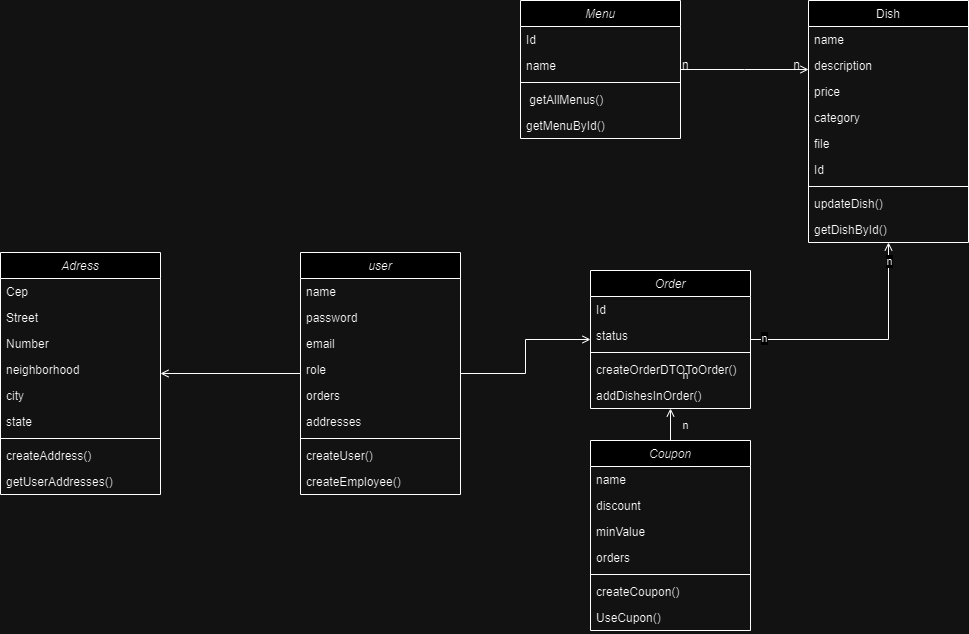

The diagram above was exported from draw.io. Its source (the exported page's mxGraphModel, read from the mxfile embedded in the PNG):
<mxGraphModel dx="2261" dy="818" grid="1" gridSize="10" guides="1" tooltips="1" connect="1" arrows="1" fold="1" page="1" pageScale="1" pageWidth="827" pageHeight="1169" math="0" shadow="0">
  <root>
    <mxCell id="WIyWlLk6GJQsqaUBKTNV-0" />
    <mxCell id="WIyWlLk6GJQsqaUBKTNV-1" parent="WIyWlLk6GJQsqaUBKTNV-0" />
    <mxCell id="zkfFHV4jXpPFQw0GAbJ--0" value="Menu" style="swimlane;fontStyle=2;align=center;verticalAlign=top;childLayout=stackLayout;horizontal=1;startSize=26;horizontalStack=0;resizeParent=1;resizeLast=0;collapsible=1;marginBottom=0;rounded=0;shadow=0;strokeWidth=1;" parent="WIyWlLk6GJQsqaUBKTNV-1" vertex="1">
      <mxGeometry x="220" y="120" width="160" height="138" as="geometry">
        <mxRectangle x="230" y="140" width="160" height="26" as="alternateBounds" />
      </mxGeometry>
    </mxCell>
    <mxCell id="zkfFHV4jXpPFQw0GAbJ--1" value="Id" style="text;align=left;verticalAlign=top;spacingLeft=4;spacingRight=4;overflow=hidden;rotatable=0;points=[[0,0.5],[1,0.5]];portConstraint=eastwest;" parent="zkfFHV4jXpPFQw0GAbJ--0" vertex="1">
      <mxGeometry y="26" width="160" height="26" as="geometry" />
    </mxCell>
    <mxCell id="zkfFHV4jXpPFQw0GAbJ--2" value="name" style="text;align=left;verticalAlign=top;spacingLeft=4;spacingRight=4;overflow=hidden;rotatable=0;points=[[0,0.5],[1,0.5]];portConstraint=eastwest;rounded=0;shadow=0;html=0;" parent="zkfFHV4jXpPFQw0GAbJ--0" vertex="1">
      <mxGeometry y="52" width="160" height="26" as="geometry" />
    </mxCell>
    <mxCell id="zkfFHV4jXpPFQw0GAbJ--4" value="" style="line;html=1;strokeWidth=1;align=left;verticalAlign=middle;spacingTop=-1;spacingLeft=3;spacingRight=3;rotatable=0;labelPosition=right;points=[];portConstraint=eastwest;" parent="zkfFHV4jXpPFQw0GAbJ--0" vertex="1">
      <mxGeometry y="78" width="160" height="8" as="geometry" />
    </mxCell>
    <mxCell id="yz8SawtaHspBrBkRiZg0-0" value=" getAllMenus()" style="text;align=left;verticalAlign=top;spacingLeft=4;spacingRight=4;overflow=hidden;rotatable=0;points=[[0,0.5],[1,0.5]];portConstraint=eastwest;rounded=0;shadow=0;html=0;" parent="zkfFHV4jXpPFQw0GAbJ--0" vertex="1">
      <mxGeometry y="86" width="160" height="26" as="geometry" />
    </mxCell>
    <mxCell id="yz8SawtaHspBrBkRiZg0-1" value="getMenuById()" style="text;align=left;verticalAlign=top;spacingLeft=4;spacingRight=4;overflow=hidden;rotatable=0;points=[[0,0.5],[1,0.5]];portConstraint=eastwest;rounded=0;shadow=0;html=0;" parent="zkfFHV4jXpPFQw0GAbJ--0" vertex="1">
      <mxGeometry y="112" width="160" height="26" as="geometry" />
    </mxCell>
    <mxCell id="zkfFHV4jXpPFQw0GAbJ--17" value="Dish" style="swimlane;fontStyle=0;align=center;verticalAlign=top;childLayout=stackLayout;horizontal=1;startSize=26;horizontalStack=0;resizeParent=1;resizeLast=0;collapsible=1;marginBottom=0;rounded=0;shadow=0;strokeWidth=1;" parent="WIyWlLk6GJQsqaUBKTNV-1" vertex="1">
      <mxGeometry x="508" y="120" width="160" height="242" as="geometry">
        <mxRectangle x="550" y="140" width="160" height="26" as="alternateBounds" />
      </mxGeometry>
    </mxCell>
    <mxCell id="zkfFHV4jXpPFQw0GAbJ--18" value="name" style="text;align=left;verticalAlign=top;spacingLeft=4;spacingRight=4;overflow=hidden;rotatable=0;points=[[0,0.5],[1,0.5]];portConstraint=eastwest;" parent="zkfFHV4jXpPFQw0GAbJ--17" vertex="1">
      <mxGeometry y="26" width="160" height="26" as="geometry" />
    </mxCell>
    <mxCell id="zkfFHV4jXpPFQw0GAbJ--19" value="description" style="text;align=left;verticalAlign=top;spacingLeft=4;spacingRight=4;overflow=hidden;rotatable=0;points=[[0,0.5],[1,0.5]];portConstraint=eastwest;rounded=0;shadow=0;html=0;" parent="zkfFHV4jXpPFQw0GAbJ--17" vertex="1">
      <mxGeometry y="52" width="160" height="26" as="geometry" />
    </mxCell>
    <mxCell id="zkfFHV4jXpPFQw0GAbJ--20" value="price" style="text;align=left;verticalAlign=top;spacingLeft=4;spacingRight=4;overflow=hidden;rotatable=0;points=[[0,0.5],[1,0.5]];portConstraint=eastwest;rounded=0;shadow=0;html=0;" parent="zkfFHV4jXpPFQw0GAbJ--17" vertex="1">
      <mxGeometry y="78" width="160" height="26" as="geometry" />
    </mxCell>
    <mxCell id="zkfFHV4jXpPFQw0GAbJ--21" value="category" style="text;align=left;verticalAlign=top;spacingLeft=4;spacingRight=4;overflow=hidden;rotatable=0;points=[[0,0.5],[1,0.5]];portConstraint=eastwest;rounded=0;shadow=0;html=0;" parent="zkfFHV4jXpPFQw0GAbJ--17" vertex="1">
      <mxGeometry y="104" width="160" height="26" as="geometry" />
    </mxCell>
    <mxCell id="tOF6AgqNOwWD69U9_YTb-8" value="file" style="text;align=left;verticalAlign=top;spacingLeft=4;spacingRight=4;overflow=hidden;rotatable=0;points=[[0,0.5],[1,0.5]];portConstraint=eastwest;rounded=0;shadow=0;html=0;" parent="zkfFHV4jXpPFQw0GAbJ--17" vertex="1">
      <mxGeometry y="130" width="160" height="26" as="geometry" />
    </mxCell>
    <mxCell id="zkfFHV4jXpPFQw0GAbJ--22" value="Id" style="text;align=left;verticalAlign=top;spacingLeft=4;spacingRight=4;overflow=hidden;rotatable=0;points=[[0,0.5],[1,0.5]];portConstraint=eastwest;rounded=0;shadow=0;html=0;" parent="zkfFHV4jXpPFQw0GAbJ--17" vertex="1">
      <mxGeometry y="156" width="160" height="26" as="geometry" />
    </mxCell>
    <mxCell id="zkfFHV4jXpPFQw0GAbJ--23" value="" style="line;html=1;strokeWidth=1;align=left;verticalAlign=middle;spacingTop=-1;spacingLeft=3;spacingRight=3;rotatable=0;labelPosition=right;points=[];portConstraint=eastwest;" parent="zkfFHV4jXpPFQw0GAbJ--17" vertex="1">
      <mxGeometry y="182" width="160" height="8" as="geometry" />
    </mxCell>
    <mxCell id="yz8SawtaHspBrBkRiZg0-2" value="updateDish()" style="text;align=left;verticalAlign=top;spacingLeft=4;spacingRight=4;overflow=hidden;rotatable=0;points=[[0,0.5],[1,0.5]];portConstraint=eastwest;rounded=0;shadow=0;html=0;" parent="zkfFHV4jXpPFQw0GAbJ--17" vertex="1">
      <mxGeometry y="190" width="160" height="26" as="geometry" />
    </mxCell>
    <mxCell id="yz8SawtaHspBrBkRiZg0-3" value="getDishById()" style="text;align=left;verticalAlign=top;spacingLeft=4;spacingRight=4;overflow=hidden;rotatable=0;points=[[0,0.5],[1,0.5]];portConstraint=eastwest;rounded=0;shadow=0;html=0;" parent="zkfFHV4jXpPFQw0GAbJ--17" vertex="1">
      <mxGeometry y="216" width="160" height="26" as="geometry" />
    </mxCell>
    <mxCell id="zkfFHV4jXpPFQw0GAbJ--26" value="" style="endArrow=open;shadow=0;strokeWidth=1;rounded=0;endFill=1;edgeStyle=elbowEdgeStyle;elbow=vertical;" parent="WIyWlLk6GJQsqaUBKTNV-1" source="zkfFHV4jXpPFQw0GAbJ--0" target="zkfFHV4jXpPFQw0GAbJ--17" edge="1">
      <mxGeometry x="0.5" y="41" relative="1" as="geometry">
        <mxPoint x="380" y="192" as="sourcePoint" />
        <mxPoint x="540" y="192" as="targetPoint" />
        <mxPoint x="-40" y="32" as="offset" />
      </mxGeometry>
    </mxCell>
    <mxCell id="zkfFHV4jXpPFQw0GAbJ--27" value="n" style="resizable=0;align=left;verticalAlign=bottom;labelBackgroundColor=none;fontSize=12;" parent="zkfFHV4jXpPFQw0GAbJ--26" connectable="0" vertex="1">
      <mxGeometry x="-1" relative="1" as="geometry">
        <mxPoint y="4" as="offset" />
      </mxGeometry>
    </mxCell>
    <mxCell id="zkfFHV4jXpPFQw0GAbJ--28" value="n" style="resizable=0;align=right;verticalAlign=bottom;labelBackgroundColor=none;fontSize=12;" parent="zkfFHV4jXpPFQw0GAbJ--26" connectable="0" vertex="1">
      <mxGeometry x="1" relative="1" as="geometry">
        <mxPoint x="-7" y="4" as="offset" />
      </mxGeometry>
    </mxCell>
    <mxCell id="tOF6AgqNOwWD69U9_YTb-5" style="edgeStyle=orthogonalEdgeStyle;shape=connector;rounded=0;orthogonalLoop=1;jettySize=auto;html=1;labelBackgroundColor=default;strokeColor=default;fontFamily=Helvetica;fontSize=11;fontColor=default;endArrow=open;endFill=0;" parent="WIyWlLk6GJQsqaUBKTNV-1" source="tOF6AgqNOwWD69U9_YTb-0" target="zkfFHV4jXpPFQw0GAbJ--17" edge="1">
      <mxGeometry relative="1" as="geometry" />
    </mxCell>
    <mxCell id="tOF6AgqNOwWD69U9_YTb-6" value="n" style="edgeLabel;html=1;align=center;verticalAlign=middle;resizable=0;points=[];fontSize=11;fontFamily=Helvetica;fontColor=default;" parent="tOF6AgqNOwWD69U9_YTb-5" connectable="0" vertex="1">
      <mxGeometry x="-0.8927" y="2" relative="1" as="geometry">
        <mxPoint as="offset" />
      </mxGeometry>
    </mxCell>
    <mxCell id="tOF6AgqNOwWD69U9_YTb-7" value="n" style="edgeLabel;html=1;align=center;verticalAlign=middle;resizable=0;points=[];fontSize=11;fontFamily=Helvetica;fontColor=default;" parent="tOF6AgqNOwWD69U9_YTb-5" connectable="0" vertex="1">
      <mxGeometry x="0.8467" relative="1" as="geometry">
        <mxPoint as="offset" />
      </mxGeometry>
    </mxCell>
    <mxCell id="tOF6AgqNOwWD69U9_YTb-0" value="Order" style="swimlane;fontStyle=2;align=center;verticalAlign=top;childLayout=stackLayout;horizontal=1;startSize=26;horizontalStack=0;resizeParent=1;resizeLast=0;collapsible=1;marginBottom=0;rounded=0;shadow=0;strokeWidth=1;" parent="WIyWlLk6GJQsqaUBKTNV-1" vertex="1">
      <mxGeometry x="290" y="390" width="160" height="138" as="geometry">
        <mxRectangle x="230" y="140" width="160" height="26" as="alternateBounds" />
      </mxGeometry>
    </mxCell>
    <mxCell id="tOF6AgqNOwWD69U9_YTb-1" value="Id" style="text;align=left;verticalAlign=top;spacingLeft=4;spacingRight=4;overflow=hidden;rotatable=0;points=[[0,0.5],[1,0.5]];portConstraint=eastwest;" parent="tOF6AgqNOwWD69U9_YTb-0" vertex="1">
      <mxGeometry y="26" width="160" height="26" as="geometry" />
    </mxCell>
    <mxCell id="tOF6AgqNOwWD69U9_YTb-2" value="status" style="text;align=left;verticalAlign=top;spacingLeft=4;spacingRight=4;overflow=hidden;rotatable=0;points=[[0,0.5],[1,0.5]];portConstraint=eastwest;rounded=0;shadow=0;html=0;" parent="tOF6AgqNOwWD69U9_YTb-0" vertex="1">
      <mxGeometry y="52" width="160" height="26" as="geometry" />
    </mxCell>
    <mxCell id="tOF6AgqNOwWD69U9_YTb-3" value="" style="line;html=1;strokeWidth=1;align=left;verticalAlign=middle;spacingTop=-1;spacingLeft=3;spacingRight=3;rotatable=0;labelPosition=right;points=[];portConstraint=eastwest;" parent="tOF6AgqNOwWD69U9_YTb-0" vertex="1">
      <mxGeometry y="78" width="160" height="8" as="geometry" />
    </mxCell>
    <mxCell id="yz8SawtaHspBrBkRiZg0-4" value="createOrderDTOToOrder()" style="text;align=left;verticalAlign=top;spacingLeft=4;spacingRight=4;overflow=hidden;rotatable=0;points=[[0,0.5],[1,0.5]];portConstraint=eastwest;rounded=0;shadow=0;html=0;" parent="tOF6AgqNOwWD69U9_YTb-0" vertex="1">
      <mxGeometry y="86" width="160" height="26" as="geometry" />
    </mxCell>
    <mxCell id="yz8SawtaHspBrBkRiZg0-5" value="addDishesInOrder()" style="text;align=left;verticalAlign=top;spacingLeft=4;spacingRight=4;overflow=hidden;rotatable=0;points=[[0,0.5],[1,0.5]];portConstraint=eastwest;rounded=0;shadow=0;html=0;" parent="tOF6AgqNOwWD69U9_YTb-0" vertex="1">
      <mxGeometry y="112" width="160" height="26" as="geometry" />
    </mxCell>
    <mxCell id="tOF6AgqNOwWD69U9_YTb-15" style="edgeStyle=orthogonalEdgeStyle;shape=connector;rounded=0;orthogonalLoop=1;jettySize=auto;html=1;entryX=0.5;entryY=1;entryDx=0;entryDy=0;labelBackgroundColor=default;strokeColor=default;fontFamily=Helvetica;fontSize=11;fontColor=default;endArrow=open;endFill=0;" parent="WIyWlLk6GJQsqaUBKTNV-1" source="tOF6AgqNOwWD69U9_YTb-9" target="tOF6AgqNOwWD69U9_YTb-0" edge="1">
      <mxGeometry relative="1" as="geometry" />
    </mxCell>
    <mxCell id="tOF6AgqNOwWD69U9_YTb-9" value="Coupon" style="swimlane;fontStyle=2;align=center;verticalAlign=top;childLayout=stackLayout;horizontal=1;startSize=26;horizontalStack=0;resizeParent=1;resizeLast=0;collapsible=1;marginBottom=0;rounded=0;shadow=0;strokeWidth=1;" parent="WIyWlLk6GJQsqaUBKTNV-1" vertex="1">
      <mxGeometry x="290" y="560" width="160" height="190" as="geometry">
        <mxRectangle x="230" y="140" width="160" height="26" as="alternateBounds" />
      </mxGeometry>
    </mxCell>
    <mxCell id="tOF6AgqNOwWD69U9_YTb-10" value="name" style="text;align=left;verticalAlign=top;spacingLeft=4;spacingRight=4;overflow=hidden;rotatable=0;points=[[0,0.5],[1,0.5]];portConstraint=eastwest;" parent="tOF6AgqNOwWD69U9_YTb-9" vertex="1">
      <mxGeometry y="26" width="160" height="26" as="geometry" />
    </mxCell>
    <mxCell id="tOF6AgqNOwWD69U9_YTb-11" value="discount" style="text;align=left;verticalAlign=top;spacingLeft=4;spacingRight=4;overflow=hidden;rotatable=0;points=[[0,0.5],[1,0.5]];portConstraint=eastwest;rounded=0;shadow=0;html=0;" parent="tOF6AgqNOwWD69U9_YTb-9" vertex="1">
      <mxGeometry y="52" width="160" height="26" as="geometry" />
    </mxCell>
    <mxCell id="tOF6AgqNOwWD69U9_YTb-14" value="minValue" style="text;align=left;verticalAlign=top;spacingLeft=4;spacingRight=4;overflow=hidden;rotatable=0;points=[[0,0.5],[1,0.5]];portConstraint=eastwest;rounded=0;shadow=0;html=0;" parent="tOF6AgqNOwWD69U9_YTb-9" vertex="1">
      <mxGeometry y="78" width="160" height="26" as="geometry" />
    </mxCell>
    <mxCell id="tOF6AgqNOwWD69U9_YTb-13" value="orders" style="text;align=left;verticalAlign=top;spacingLeft=4;spacingRight=4;overflow=hidden;rotatable=0;points=[[0,0.5],[1,0.5]];portConstraint=eastwest;rounded=0;shadow=0;html=0;" parent="tOF6AgqNOwWD69U9_YTb-9" vertex="1">
      <mxGeometry y="104" width="160" height="26" as="geometry" />
    </mxCell>
    <mxCell id="tOF6AgqNOwWD69U9_YTb-12" value="" style="line;html=1;strokeWidth=1;align=left;verticalAlign=middle;spacingTop=-1;spacingLeft=3;spacingRight=3;rotatable=0;labelPosition=right;points=[];portConstraint=eastwest;" parent="tOF6AgqNOwWD69U9_YTb-9" vertex="1">
      <mxGeometry y="130" width="160" height="8" as="geometry" />
    </mxCell>
    <mxCell id="yz8SawtaHspBrBkRiZg0-6" value="createCoupon()" style="text;align=left;verticalAlign=top;spacingLeft=4;spacingRight=4;overflow=hidden;rotatable=0;points=[[0,0.5],[1,0.5]];portConstraint=eastwest;rounded=0;shadow=0;html=0;" parent="tOF6AgqNOwWD69U9_YTb-9" vertex="1">
      <mxGeometry y="138" width="160" height="26" as="geometry" />
    </mxCell>
    <mxCell id="yz8SawtaHspBrBkRiZg0-7" value="UseCupon()" style="text;align=left;verticalAlign=top;spacingLeft=4;spacingRight=4;overflow=hidden;rotatable=0;points=[[0,0.5],[1,0.5]];portConstraint=eastwest;rounded=0;shadow=0;html=0;" parent="tOF6AgqNOwWD69U9_YTb-9" vertex="1">
      <mxGeometry y="164" width="160" height="26" as="geometry" />
    </mxCell>
    <mxCell id="tOF6AgqNOwWD69U9_YTb-16" value="n" style="text;html=1;align=center;verticalAlign=middle;resizable=0;points=[];autosize=1;strokeColor=none;fillColor=none;fontSize=11;fontFamily=Helvetica;fontColor=default;" parent="WIyWlLk6GJQsqaUBKTNV-1" vertex="1">
      <mxGeometry x="370" y="530" width="30" height="30" as="geometry" />
    </mxCell>
    <mxCell id="tOF6AgqNOwWD69U9_YTb-17" value="n" style="text;html=1;align=center;verticalAlign=middle;resizable=0;points=[];autosize=1;strokeColor=none;fillColor=none;fontSize=11;fontFamily=Helvetica;fontColor=default;" parent="WIyWlLk6GJQsqaUBKTNV-1" vertex="1">
      <mxGeometry x="370" y="480" width="30" height="30" as="geometry" />
    </mxCell>
    <mxCell id="tOF6AgqNOwWD69U9_YTb-24" style="edgeStyle=orthogonalEdgeStyle;shape=connector;rounded=0;orthogonalLoop=1;jettySize=auto;html=1;labelBackgroundColor=default;strokeColor=default;fontFamily=Helvetica;fontSize=11;fontColor=default;endArrow=open;endFill=0;" parent="WIyWlLk6GJQsqaUBKTNV-1" source="tOF6AgqNOwWD69U9_YTb-18" target="tOF6AgqNOwWD69U9_YTb-0" edge="1">
      <mxGeometry relative="1" as="geometry" />
    </mxCell>
    <mxCell id="tOF6AgqNOwWD69U9_YTb-36" style="edgeStyle=orthogonalEdgeStyle;shape=connector;rounded=0;orthogonalLoop=1;jettySize=auto;html=1;labelBackgroundColor=default;strokeColor=default;fontFamily=Helvetica;fontSize=11;fontColor=default;endArrow=open;endFill=0;" parent="WIyWlLk6GJQsqaUBKTNV-1" source="tOF6AgqNOwWD69U9_YTb-18" target="tOF6AgqNOwWD69U9_YTb-28" edge="1">
      <mxGeometry relative="1" as="geometry" />
    </mxCell>
    <mxCell id="tOF6AgqNOwWD69U9_YTb-18" value="user" style="swimlane;fontStyle=2;align=center;verticalAlign=top;childLayout=stackLayout;horizontal=1;startSize=26;horizontalStack=0;resizeParent=1;resizeLast=0;collapsible=1;marginBottom=0;rounded=0;shadow=0;strokeWidth=1;" parent="WIyWlLk6GJQsqaUBKTNV-1" vertex="1">
      <mxGeometry y="372" width="160" height="242" as="geometry">
        <mxRectangle x="230" y="140" width="160" height="26" as="alternateBounds" />
      </mxGeometry>
    </mxCell>
    <mxCell id="tOF6AgqNOwWD69U9_YTb-19" value="name" style="text;align=left;verticalAlign=top;spacingLeft=4;spacingRight=4;overflow=hidden;rotatable=0;points=[[0,0.5],[1,0.5]];portConstraint=eastwest;" parent="tOF6AgqNOwWD69U9_YTb-18" vertex="1">
      <mxGeometry y="26" width="160" height="26" as="geometry" />
    </mxCell>
    <mxCell id="tOF6AgqNOwWD69U9_YTb-20" value="password" style="text;align=left;verticalAlign=top;spacingLeft=4;spacingRight=4;overflow=hidden;rotatable=0;points=[[0,0.5],[1,0.5]];portConstraint=eastwest;rounded=0;shadow=0;html=0;" parent="tOF6AgqNOwWD69U9_YTb-18" vertex="1">
      <mxGeometry y="52" width="160" height="26" as="geometry" />
    </mxCell>
    <mxCell id="tOF6AgqNOwWD69U9_YTb-21" value="email" style="text;align=left;verticalAlign=top;spacingLeft=4;spacingRight=4;overflow=hidden;rotatable=0;points=[[0,0.5],[1,0.5]];portConstraint=eastwest;rounded=0;shadow=0;html=0;" parent="tOF6AgqNOwWD69U9_YTb-18" vertex="1">
      <mxGeometry y="78" width="160" height="26" as="geometry" />
    </mxCell>
    <mxCell id="tOF6AgqNOwWD69U9_YTb-26" value="role" style="text;align=left;verticalAlign=top;spacingLeft=4;spacingRight=4;overflow=hidden;rotatable=0;points=[[0,0.5],[1,0.5]];portConstraint=eastwest;rounded=0;shadow=0;html=0;" parent="tOF6AgqNOwWD69U9_YTb-18" vertex="1">
      <mxGeometry y="104" width="160" height="26" as="geometry" />
    </mxCell>
    <mxCell id="tOF6AgqNOwWD69U9_YTb-27" value="orders" style="text;align=left;verticalAlign=top;spacingLeft=4;spacingRight=4;overflow=hidden;rotatable=0;points=[[0,0.5],[1,0.5]];portConstraint=eastwest;rounded=0;shadow=0;html=0;" parent="tOF6AgqNOwWD69U9_YTb-18" vertex="1">
      <mxGeometry y="130" width="160" height="26" as="geometry" />
    </mxCell>
    <mxCell id="tOF6AgqNOwWD69U9_YTb-25" value="addresses" style="text;align=left;verticalAlign=top;spacingLeft=4;spacingRight=4;overflow=hidden;rotatable=0;points=[[0,0.5],[1,0.5]];portConstraint=eastwest;rounded=0;shadow=0;html=0;" parent="tOF6AgqNOwWD69U9_YTb-18" vertex="1">
      <mxGeometry y="156" width="160" height="26" as="geometry" />
    </mxCell>
    <mxCell id="tOF6AgqNOwWD69U9_YTb-23" value="" style="line;html=1;strokeWidth=1;align=left;verticalAlign=middle;spacingTop=-1;spacingLeft=3;spacingRight=3;rotatable=0;labelPosition=right;points=[];portConstraint=eastwest;" parent="tOF6AgqNOwWD69U9_YTb-18" vertex="1">
      <mxGeometry y="182" width="160" height="8" as="geometry" />
    </mxCell>
    <mxCell id="yz8SawtaHspBrBkRiZg0-8" value="createUser()" style="text;align=left;verticalAlign=top;spacingLeft=4;spacingRight=4;overflow=hidden;rotatable=0;points=[[0,0.5],[1,0.5]];portConstraint=eastwest;rounded=0;shadow=0;html=0;" parent="tOF6AgqNOwWD69U9_YTb-18" vertex="1">
      <mxGeometry y="190" width="160" height="26" as="geometry" />
    </mxCell>
    <mxCell id="yz8SawtaHspBrBkRiZg0-9" value="createEmployee()" style="text;align=left;verticalAlign=top;spacingLeft=4;spacingRight=4;overflow=hidden;rotatable=0;points=[[0,0.5],[1,0.5]];portConstraint=eastwest;rounded=0;shadow=0;html=0;" parent="tOF6AgqNOwWD69U9_YTb-18" vertex="1">
      <mxGeometry y="216" width="160" height="26" as="geometry" />
    </mxCell>
    <mxCell id="tOF6AgqNOwWD69U9_YTb-28" value="Adress" style="swimlane;fontStyle=2;align=center;verticalAlign=top;childLayout=stackLayout;horizontal=1;startSize=26;horizontalStack=0;resizeParent=1;resizeLast=0;collapsible=1;marginBottom=0;rounded=0;shadow=0;strokeWidth=1;" parent="WIyWlLk6GJQsqaUBKTNV-1" vertex="1">
      <mxGeometry x="-300" y="372" width="160" height="242" as="geometry">
        <mxRectangle x="230" y="140" width="160" height="26" as="alternateBounds" />
      </mxGeometry>
    </mxCell>
    <mxCell id="tOF6AgqNOwWD69U9_YTb-29" value="Cep" style="text;align=left;verticalAlign=top;spacingLeft=4;spacingRight=4;overflow=hidden;rotatable=0;points=[[0,0.5],[1,0.5]];portConstraint=eastwest;" parent="tOF6AgqNOwWD69U9_YTb-28" vertex="1">
      <mxGeometry y="26" width="160" height="26" as="geometry" />
    </mxCell>
    <mxCell id="tOF6AgqNOwWD69U9_YTb-30" value="Street" style="text;align=left;verticalAlign=top;spacingLeft=4;spacingRight=4;overflow=hidden;rotatable=0;points=[[0,0.5],[1,0.5]];portConstraint=eastwest;rounded=0;shadow=0;html=0;" parent="tOF6AgqNOwWD69U9_YTb-28" vertex="1">
      <mxGeometry y="52" width="160" height="26" as="geometry" />
    </mxCell>
    <mxCell id="tOF6AgqNOwWD69U9_YTb-31" value="Number" style="text;align=left;verticalAlign=top;spacingLeft=4;spacingRight=4;overflow=hidden;rotatable=0;points=[[0,0.5],[1,0.5]];portConstraint=eastwest;rounded=0;shadow=0;html=0;" parent="tOF6AgqNOwWD69U9_YTb-28" vertex="1">
      <mxGeometry y="78" width="160" height="26" as="geometry" />
    </mxCell>
    <mxCell id="tOF6AgqNOwWD69U9_YTb-32" value="neighborhood" style="text;align=left;verticalAlign=top;spacingLeft=4;spacingRight=4;overflow=hidden;rotatable=0;points=[[0,0.5],[1,0.5]];portConstraint=eastwest;rounded=0;shadow=0;html=0;" parent="tOF6AgqNOwWD69U9_YTb-28" vertex="1">
      <mxGeometry y="104" width="160" height="26" as="geometry" />
    </mxCell>
    <mxCell id="tOF6AgqNOwWD69U9_YTb-33" value="city" style="text;align=left;verticalAlign=top;spacingLeft=4;spacingRight=4;overflow=hidden;rotatable=0;points=[[0,0.5],[1,0.5]];portConstraint=eastwest;rounded=0;shadow=0;html=0;" parent="tOF6AgqNOwWD69U9_YTb-28" vertex="1">
      <mxGeometry y="130" width="160" height="26" as="geometry" />
    </mxCell>
    <mxCell id="tOF6AgqNOwWD69U9_YTb-34" value="state" style="text;align=left;verticalAlign=top;spacingLeft=4;spacingRight=4;overflow=hidden;rotatable=0;points=[[0,0.5],[1,0.5]];portConstraint=eastwest;rounded=0;shadow=0;html=0;" parent="tOF6AgqNOwWD69U9_YTb-28" vertex="1">
      <mxGeometry y="156" width="160" height="26" as="geometry" />
    </mxCell>
    <mxCell id="tOF6AgqNOwWD69U9_YTb-35" value="" style="line;html=1;strokeWidth=1;align=left;verticalAlign=middle;spacingTop=-1;spacingLeft=3;spacingRight=3;rotatable=0;labelPosition=right;points=[];portConstraint=eastwest;" parent="tOF6AgqNOwWD69U9_YTb-28" vertex="1">
      <mxGeometry y="182" width="160" height="8" as="geometry" />
    </mxCell>
    <mxCell id="yz8SawtaHspBrBkRiZg0-10" value="createAddress()" style="text;align=left;verticalAlign=top;spacingLeft=4;spacingRight=4;overflow=hidden;rotatable=0;points=[[0,0.5],[1,0.5]];portConstraint=eastwest;rounded=0;shadow=0;html=0;" parent="tOF6AgqNOwWD69U9_YTb-28" vertex="1">
      <mxGeometry y="190" width="160" height="26" as="geometry" />
    </mxCell>
    <mxCell id="yz8SawtaHspBrBkRiZg0-11" value="getUserAddresses()" style="text;align=left;verticalAlign=top;spacingLeft=4;spacingRight=4;overflow=hidden;rotatable=0;points=[[0,0.5],[1,0.5]];portConstraint=eastwest;rounded=0;shadow=0;html=0;" parent="tOF6AgqNOwWD69U9_YTb-28" vertex="1">
      <mxGeometry y="216" width="160" height="26" as="geometry" />
    </mxCell>
  </root>
</mxGraphModel>